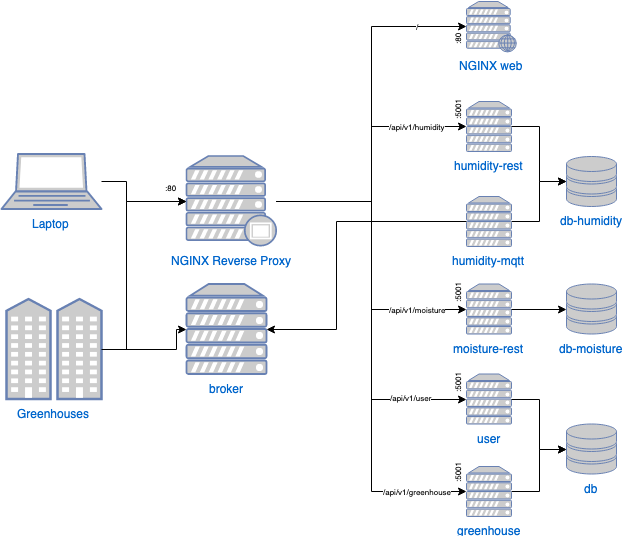

The diagram above was exported from draw.io. Its source (the exported page's mxGraphModel, read from the mxfile embedded in the PNG):
<mxGraphModel dx="918" dy="572" grid="1" gridSize="10" guides="1" tooltips="1" connect="1" arrows="1" fold="1" page="1" pageScale="1" pageWidth="827" pageHeight="1169" math="0" shadow="0">
  <root>
    <mxCell id="0" />
    <mxCell id="1" parent="0" />
    <mxCell id="2" value="" style="group" vertex="1" connectable="0" parent="1">
      <mxGeometry x="45" y="15" width="615" height="515" as="geometry" />
    </mxCell>
    <mxCell id="3" value="NGINX Reverse Proxy" style="fontColor=#0066CC;verticalAlign=top;verticalLabelPosition=bottom;labelPosition=center;align=center;html=1;outlineConnect=0;fillColor=#CCCCCC;strokeColor=#6881B3;gradientColor=none;gradientDirection=north;strokeWidth=2;shape=mxgraph.networks.proxy_server;" vertex="1" parent="2">
      <mxGeometry x="185" y="154.5" width="90" height="90" as="geometry" />
    </mxCell>
    <mxCell id="4" style="edgeStyle=orthogonalEdgeStyle;rounded=0;orthogonalLoop=1;jettySize=auto;html=1;" edge="1" parent="2" source="5" target="3">
      <mxGeometry relative="1" as="geometry">
        <Array as="points">
          <mxPoint x="125" y="180" />
          <mxPoint x="125" y="200" />
        </Array>
      </mxGeometry>
    </mxCell>
    <mxCell id="5" value="Laptop" style="fontColor=#0066CC;verticalAlign=top;verticalLabelPosition=bottom;labelPosition=center;align=center;html=1;outlineConnect=0;fillColor=#CCCCCC;strokeColor=#6881B3;gradientColor=none;gradientDirection=north;strokeWidth=2;shape=mxgraph.networks.laptop;" vertex="1" parent="2">
      <mxGeometry y="152.5" width="100" height="55" as="geometry" />
    </mxCell>
    <mxCell id="6" value="humidity-rest" style="fontColor=#0066CC;verticalAlign=top;verticalLabelPosition=bottom;labelPosition=center;align=center;html=1;outlineConnect=0;fillColor=#CCCCCC;strokeColor=#6881B3;gradientColor=none;gradientDirection=north;strokeWidth=2;shape=mxgraph.networks.server;" vertex="1" parent="2">
      <mxGeometry x="465" y="100" width="45" height="50" as="geometry" />
    </mxCell>
    <mxCell id="7" style="edgeStyle=orthogonalEdgeStyle;rounded=0;orthogonalLoop=1;jettySize=auto;html=1;entryX=0;entryY=0.5;entryDx=0;entryDy=0;entryPerimeter=0;" edge="1" parent="2" source="3" target="6">
      <mxGeometry relative="1" as="geometry" />
    </mxCell>
    <mxCell id="8" value="&lt;div&gt;/api/v1/humidity&lt;/div&gt;" style="text;html=1;resizable=0;points=[];align=center;verticalAlign=middle;labelBackgroundColor=#ffffff;fontSize=8;" vertex="1" connectable="0" parent="7">
      <mxGeometry x="0.517" y="1" relative="1" as="geometry">
        <mxPoint x="14" y="1" as="offset" />
      </mxGeometry>
    </mxCell>
    <mxCell id="9" value="db-humidity" style="fontColor=#0066CC;verticalAlign=top;verticalLabelPosition=bottom;labelPosition=center;align=center;html=1;outlineConnect=0;fillColor=#CCCCCC;strokeColor=#6881B3;gradientColor=none;gradientDirection=north;strokeWidth=2;shape=mxgraph.networks.storage;" vertex="1" parent="2">
      <mxGeometry x="565" y="155" width="50" height="50" as="geometry" />
    </mxCell>
    <mxCell id="10" style="edgeStyle=orthogonalEdgeStyle;rounded=0;orthogonalLoop=1;jettySize=auto;html=1;exitX=1;exitY=0.5;exitDx=0;exitDy=0;exitPerimeter=0;entryX=0;entryY=0.5;entryDx=0;entryDy=0;entryPerimeter=0;" edge="1" parent="2" source="6" target="9">
      <mxGeometry relative="1" as="geometry" />
    </mxCell>
    <mxCell id="11" value="NGINX web" style="fontColor=#0066CC;verticalAlign=top;verticalLabelPosition=bottom;labelPosition=center;align=center;html=1;outlineConnect=0;fillColor=#CCCCCC;strokeColor=#6881B3;gradientColor=none;gradientDirection=north;strokeWidth=2;shape=mxgraph.networks.web_server;" vertex="1" parent="2">
      <mxGeometry x="465" width="50" height="50" as="geometry" />
    </mxCell>
    <mxCell id="12" style="edgeStyle=orthogonalEdgeStyle;rounded=0;orthogonalLoop=1;jettySize=auto;html=1;entryX=0;entryY=0.5;entryDx=0;entryDy=0;entryPerimeter=0;" edge="1" parent="2" source="3" target="11">
      <mxGeometry relative="1" as="geometry" />
    </mxCell>
    <mxCell id="13" value="&lt;div&gt;/&lt;/div&gt;" style="text;html=1;resizable=0;points=[];align=center;verticalAlign=middle;labelBackgroundColor=#ffffff;fontSize=8;" vertex="1" connectable="0" parent="12">
      <mxGeometry x="0.6603" y="1" relative="1" as="geometry">
        <mxPoint x="12" y="1" as="offset" />
      </mxGeometry>
    </mxCell>
    <mxCell id="14" style="edgeStyle=orthogonalEdgeStyle;rounded=0;orthogonalLoop=1;jettySize=auto;html=1;entryX=0;entryY=0.5;entryDx=0;entryDy=0;entryPerimeter=0;" edge="1" parent="2" source="15" target="3">
      <mxGeometry relative="1" as="geometry">
        <Array as="points">
          <mxPoint x="125" y="348" />
          <mxPoint x="125" y="200" />
        </Array>
      </mxGeometry>
    </mxCell>
    <mxCell id="15" value="Greenhouses&lt;br&gt;" style="fontColor=#0066CC;verticalAlign=top;verticalLabelPosition=bottom;labelPosition=center;align=center;html=1;outlineConnect=0;fillColor=#CCCCCC;strokeColor=#6881B3;gradientColor=none;gradientDirection=north;strokeWidth=2;shape=mxgraph.networks.community;" vertex="1" parent="2">
      <mxGeometry x="5" y="297.5" width="95" height="100" as="geometry" />
    </mxCell>
    <mxCell id="16" value="moisture-rest&lt;br&gt;" style="fontColor=#0066CC;verticalAlign=top;verticalLabelPosition=bottom;labelPosition=center;align=center;html=1;outlineConnect=0;fillColor=#CCCCCC;strokeColor=#6881B3;gradientColor=none;gradientDirection=north;strokeWidth=2;shape=mxgraph.networks.server;" vertex="1" parent="2">
      <mxGeometry x="465" y="282.5" width="45" height="50" as="geometry" />
    </mxCell>
    <mxCell id="17" style="edgeStyle=orthogonalEdgeStyle;rounded=0;orthogonalLoop=1;jettySize=auto;html=1;entryX=0;entryY=0.5;entryDx=0;entryDy=0;entryPerimeter=0;" edge="1" parent="2" source="3" target="16">
      <mxGeometry relative="1" as="geometry" />
    </mxCell>
    <mxCell id="18" value="&lt;div&gt;/api/v1/moisture&lt;/div&gt;" style="text;html=1;resizable=0;points=[];align=center;verticalAlign=middle;labelBackgroundColor=#ffffff;fontSize=8;" vertex="1" connectable="0" parent="17">
      <mxGeometry x="0.6107" y="-1" relative="1" as="geometry">
        <mxPoint x="8" y="-1.5" as="offset" />
      </mxGeometry>
    </mxCell>
    <mxCell id="19" value="db-moisture" style="fontColor=#0066CC;verticalAlign=top;verticalLabelPosition=bottom;labelPosition=center;align=center;html=1;outlineConnect=0;fillColor=#CCCCCC;strokeColor=#6881B3;gradientColor=none;gradientDirection=north;strokeWidth=2;shape=mxgraph.networks.storage;" vertex="1" parent="2">
      <mxGeometry x="565" y="282.5" width="50" height="50" as="geometry" />
    </mxCell>
    <mxCell id="20" style="edgeStyle=orthogonalEdgeStyle;rounded=0;orthogonalLoop=1;jettySize=auto;html=1;exitX=1;exitY=0.5;exitDx=0;exitDy=0;exitPerimeter=0;entryX=0;entryY=0.5;entryDx=0;entryDy=0;entryPerimeter=0;" edge="1" parent="2" source="16" target="19">
      <mxGeometry relative="1" as="geometry" />
    </mxCell>
    <mxCell id="21" value="user" style="fontColor=#0066CC;verticalAlign=top;verticalLabelPosition=bottom;labelPosition=center;align=center;html=1;outlineConnect=0;fillColor=#CCCCCC;strokeColor=#6881B3;gradientColor=none;gradientDirection=north;strokeWidth=2;shape=mxgraph.networks.server;" vertex="1" parent="2">
      <mxGeometry x="465" y="372.5" width="45" height="50" as="geometry" />
    </mxCell>
    <mxCell id="22" style="edgeStyle=orthogonalEdgeStyle;rounded=0;orthogonalLoop=1;jettySize=auto;html=1;entryX=0;entryY=0.5;entryDx=0;entryDy=0;entryPerimeter=0;" edge="1" parent="2" source="3" target="21">
      <mxGeometry relative="1" as="geometry" />
    </mxCell>
    <mxCell id="23" value="db" style="fontColor=#0066CC;verticalAlign=top;verticalLabelPosition=bottom;labelPosition=center;align=center;html=1;outlineConnect=0;fillColor=#CCCCCC;strokeColor=#6881B3;gradientColor=none;gradientDirection=north;strokeWidth=2;shape=mxgraph.networks.storage;" vertex="1" parent="2">
      <mxGeometry x="565" y="422.5" width="50" height="50" as="geometry" />
    </mxCell>
    <mxCell id="24" style="edgeStyle=orthogonalEdgeStyle;rounded=0;orthogonalLoop=1;jettySize=auto;html=1;" edge="1" parent="2" source="21" target="23">
      <mxGeometry relative="1" as="geometry" />
    </mxCell>
    <mxCell id="25" style="edgeStyle=orthogonalEdgeStyle;rounded=0;orthogonalLoop=1;jettySize=auto;html=1;entryX=0;entryY=0.5;entryDx=0;entryDy=0;entryPerimeter=0;" edge="1" parent="2" source="26" target="23">
      <mxGeometry relative="1" as="geometry" />
    </mxCell>
    <mxCell id="26" value="greenhouse&lt;br&gt;" style="fontColor=#0066CC;verticalAlign=top;verticalLabelPosition=bottom;labelPosition=center;align=center;html=1;outlineConnect=0;fillColor=#CCCCCC;strokeColor=#6881B3;gradientColor=none;gradientDirection=north;strokeWidth=2;shape=mxgraph.networks.server;" vertex="1" parent="2">
      <mxGeometry x="465" y="465" width="45" height="50" as="geometry" />
    </mxCell>
    <mxCell id="27" style="edgeStyle=orthogonalEdgeStyle;rounded=0;orthogonalLoop=1;jettySize=auto;html=1;entryX=0;entryY=0.5;entryDx=0;entryDy=0;entryPerimeter=0;" edge="1" parent="2" source="3" target="26">
      <mxGeometry relative="1" as="geometry" />
    </mxCell>
    <mxCell id="28" value="&lt;div style=&quot;font-size: 8px;&quot;&gt;/api/v1/greenhouse&lt;/div&gt;" style="text;html=1;resizable=0;points=[];align=center;verticalAlign=middle;labelBackgroundColor=#ffffff;fontSize=8;" vertex="1" connectable="0" parent="27">
      <mxGeometry x="0.8167" y="-2" relative="1" as="geometry">
        <mxPoint x="-6" y="-2" as="offset" />
      </mxGeometry>
    </mxCell>
    <mxCell id="29" style="edgeStyle=orthogonalEdgeStyle;rounded=0;orthogonalLoop=1;jettySize=auto;html=1;exitX=1;exitY=0.5;exitDx=0;exitDy=0;exitPerimeter=0;" edge="1" parent="2" source="30" target="9">
      <mxGeometry relative="1" as="geometry" />
    </mxCell>
    <mxCell id="30" value="humidity-mqtt&lt;br&gt;" style="fontColor=#0066CC;verticalAlign=top;verticalLabelPosition=bottom;labelPosition=center;align=center;html=1;outlineConnect=0;fillColor=#CCCCCC;strokeColor=#6881B3;gradientColor=none;gradientDirection=north;strokeWidth=2;shape=mxgraph.networks.server;" vertex="1" parent="2">
      <mxGeometry x="465" y="195" width="45" height="50" as="geometry" />
    </mxCell>
    <mxCell id="31" value="broker&lt;br&gt;" style="fontColor=#0066CC;verticalAlign=top;verticalLabelPosition=bottom;labelPosition=center;align=center;html=1;outlineConnect=0;fillColor=#CCCCCC;strokeColor=#6881B3;gradientColor=none;gradientDirection=north;strokeWidth=2;shape=mxgraph.networks.server;" vertex="1" parent="2">
      <mxGeometry x="185" y="282.5" width="80" height="90" as="geometry" />
    </mxCell>
    <mxCell id="32" style="edgeStyle=orthogonalEdgeStyle;rounded=0;orthogonalLoop=1;jettySize=auto;html=1;entryX=0;entryY=0.5;entryDx=0;entryDy=0;entryPerimeter=0;" edge="1" parent="2" source="15" target="31">
      <mxGeometry relative="1" as="geometry">
        <Array as="points">
          <mxPoint x="175" y="348" />
          <mxPoint x="175" y="328" />
        </Array>
      </mxGeometry>
    </mxCell>
    <mxCell id="33" style="edgeStyle=orthogonalEdgeStyle;rounded=0;orthogonalLoop=1;jettySize=auto;html=1;entryX=1;entryY=0.5;entryDx=0;entryDy=0;entryPerimeter=0;" edge="1" parent="2" source="30" target="31">
      <mxGeometry relative="1" as="geometry">
        <Array as="points">
          <mxPoint x="335" y="220" />
          <mxPoint x="335" y="328" />
        </Array>
      </mxGeometry>
    </mxCell>
    <mxCell id="34" value="&lt;div style=&quot;font-size: 8px&quot;&gt;&lt;div&gt;/api/v1/&lt;span&gt;user&lt;/span&gt;&lt;/div&gt;&lt;/div&gt;" style="text;html=1;resizable=0;points=[];align=center;verticalAlign=middle;labelBackgroundColor=#ffffff;fontSize=8;" vertex="1" connectable="0" parent="2">
      <mxGeometry x="415" y="397.5" as="geometry">
        <mxPoint x="-6" y="-2" as="offset" />
      </mxGeometry>
    </mxCell>
    <mxCell id="35" value=":5001" style="text;html=1;resizable=0;points=[];autosize=1;align=left;verticalAlign=top;spacingTop=-4;fontSize=8;rotation=-90;" vertex="1" parent="2">
      <mxGeometry x="435" y="457.5" width="40" height="10" as="geometry" />
    </mxCell>
    <mxCell id="36" value=":5001" style="text;html=1;resizable=0;points=[];autosize=1;align=left;verticalAlign=top;spacingTop=-4;fontSize=8;rotation=-90;" vertex="1" parent="2">
      <mxGeometry x="435" y="367.5" width="40" height="10" as="geometry" />
    </mxCell>
    <mxCell id="37" value=":5001" style="text;html=1;resizable=0;points=[];autosize=1;align=left;verticalAlign=top;spacingTop=-4;fontSize=8;rotation=-90;" vertex="1" parent="2">
      <mxGeometry x="435" y="277.5" width="40" height="10" as="geometry" />
    </mxCell>
    <mxCell id="38" value=":5001" style="text;html=1;resizable=0;points=[];autosize=1;align=left;verticalAlign=top;spacingTop=-4;fontSize=8;rotation=-90;" vertex="1" parent="2">
      <mxGeometry x="435" y="95" width="40" height="10" as="geometry" />
    </mxCell>
    <mxCell id="39" value=":80&lt;br&gt;" style="text;html=1;resizable=0;points=[];autosize=1;align=left;verticalAlign=top;spacingTop=-4;fontSize=8;rotation=-90;" vertex="1" parent="2">
      <mxGeometry x="440" y="25" width="30" height="10" as="geometry" />
    </mxCell>
    <mxCell id="40" value="&lt;div&gt;:80&lt;/div&gt;" style="text;html=1;resizable=0;points=[];align=center;verticalAlign=middle;labelBackgroundColor=#ffffff;fontSize=8;" vertex="1" connectable="0" parent="2">
      <mxGeometry x="155" y="185" as="geometry">
        <mxPoint x="14" y="1" as="offset" />
      </mxGeometry>
    </mxCell>
  </root>
</mxGraphModel>